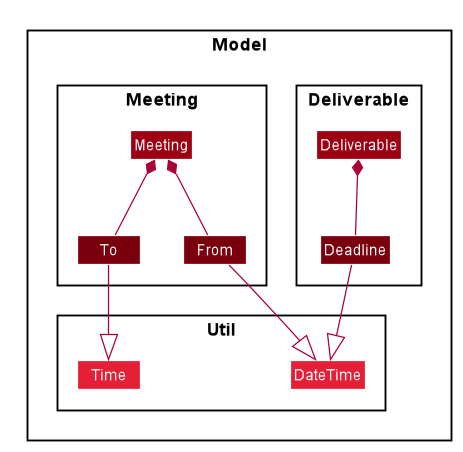

The diagram above was rendered by PlantUML. Its source (embedded in the PNG):
@startuml








skinparam BackgroundColor #FFFFFFF

skinparam Shadowing false

skinparam Class {
    FontColor #FFFFFF
    BorderThickness 1
    BorderColor #FFFFFF
    StereotypeFontColor #FFFFFF
    FontName Arial
}

skinparam Actor {
    BorderColor #000000
    Color #000000
    FontName Arial
}

skinparam Sequence {
    MessageAlign center
    BoxFontSize 15
    BoxPadding 0
    BoxFontColor #FFFFFF
    FontName Arial
}

skinparam Participant {
    FontColor #FFFFFFF
    Padding 20
}

skinparam MinClassWidth 50
skinparam ParticipantPadding 10
skinparam Shadowing false
skinparam DefaultTextAlignment center
skinparam packageStyle Rectangle

hide footbox
hide members
hide circle

Package Model <<Rectangle>> {

    Package Meeting <<Rectangle>> {
        Class Meeting #9D0012
        Class From #7B000E
        Class To #7B000E
    }

    Package Deliverable <<Rectangle>>{
        Class Deliverable #9D0012
        Class Deadline #7B000E
    }

    Package Util <<Rectangle>> {
        Class DateTime #E41F36
        Class pp #FFFFFF
        Class Time #E41F36
    }
}

Meeting *-- From
Meeting *-- To
Deliverable *-- Deadline

From -right-|> DateTime
To --|> Time
Deadline -down-|> DateTime
@enduml